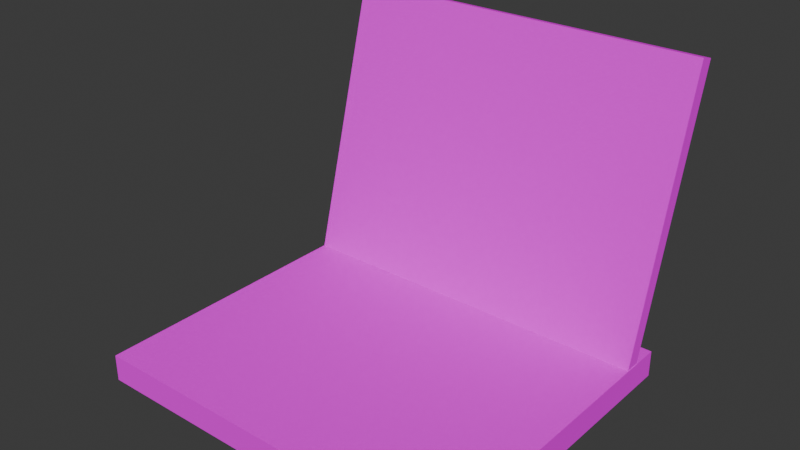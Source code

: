 # Source: laptop.blend  (saved by Blender 5.0.117; exported with 4.5.12 LTS)
import bpy
from mathutils import Matrix  # noqa: F401  (used for matrix-valued properties, if any)

bpy.ops.wm.read_factory_settings(use_empty=True)
scene = bpy.context.scene
scene.name = 'Scene'

# ---- collections
col_collection = bpy.data.collections.new('Collection'); scene.collection.children.link(col_collection)

# ---- images (referenced by path relative to the original .blend; pixels are not part of the script)
import os
ASSET_DIR = os.environ.get("B2B_ASSET_DIR", "")  # directory of the original .blend (textures are referenced by path, not embedded)
HERE = os.path.dirname(os.path.abspath(__file__))  # packed textures are extracted next to this script under _unpacked/

def load_image(name, relpath, width, height, colorspace="sRGB"):
    """Load a texture the original file referenced (path relative to the .blend, or extracted next to this script)."""
    p = next((c for c in (os.path.join(HERE, relpath), os.path.join(ASSET_DIR, relpath)) if relpath and os.path.exists(c)), "")
    if p:
        img = bpy.data.images.load(p, check_existing=True)
        img.name = name
    else:  # same state as the original file: an image datablock whose file is absent (Cycles renders it pink)
        img = bpy.data.images.new(name, width, height)
        img.source = "FILE"
        img.filepath = "//" + (relpath or name)
    img.colorspace_settings.name = colorspace
    return img
img_black_laptop_different_views_isolated_260nw_2732586293_png = load_image('black-laptop-different-views-isolated-260nw-2732586293.png', 'black-laptop-different-views-isolated-260nw-2732586293.png', 1024, 1024, 'sRGB')
img_computer_laptop_left_right_top_260nw_1715631847_png = load_image('computer-laptop-left-right-top-260nw-1715631847.png', 'computer-laptop-left-right-top-260nw-1715631847.png', 1024, 1024, 'sRGB')

# ---- materials (node trees are filled in below, after node groups)
mat_material = bpy.data.materials.new('Material')
mat_material.alpha_threshold = 0.0
mat_material.use_backface_culling_lightprobe_volume = False
mat_material.roughness = 0.5
mat_material.line_color = (0.0, 0.0, 0.0, 1.0)
mat_x = bpy.data.materials.new('Материал')

# ---- material node trees
mat_material.use_nodes = True; mat_material.node_tree.nodes.clear()
_N = mat_material.node_tree.nodes; _L = mat_material.node_tree.links
n0 = _N.new('ShaderNodeOutputMaterial'); n0.name = 'Material Output'; n0.location = (200, 100)
n1 = _N.new('ShaderNodeBsdfPrincipled'); n1.name = 'Principled BSDF'; n1.location = (-200, 100)
n1.inputs[2].default_value = 1.0
n1.inputs[3].default_value = 1.0
n2 = _N.new('ShaderNodeTexImage'); n2.name = 'Текстура изображения'; n2.location = (-490, 80)
n2.image = img_black_laptop_different_views_isolated_260nw_2732586293_png
n2.interpolation = 'Closest'
_L.new(n1.outputs[0], n0.inputs[0])
_L.new(n2.outputs[0], n1.inputs[0])
n0.is_active_output = True
mat_x.use_nodes = True; mat_x.node_tree.nodes.clear()
_N = mat_x.node_tree.nodes; _L = mat_x.node_tree.links
n0 = _N.new('ShaderNodeBsdfPrincipled'); n0.name = 'Принципиальный BSDF'; n0.location = (-200, 100)
n0.inputs[2].default_value = 1.0
n0.inputs[3].default_value = 1.0
n1 = _N.new('ShaderNodeOutputMaterial'); n1.name = 'Вывод материала'; n1.location = (200, 100)
n2 = _N.new('ShaderNodeTexImage'); n2.name = 'Текстура изображения'; n2.location = (-490, 80)
n2.image = img_computer_laptop_left_right_top_260nw_1715631847_png
n2.interpolation = 'Closest'
_L.new(n0.outputs[0], n1.inputs[0])
_L.new(n2.outputs[0], n0.inputs[0])
n1.is_active_output = True

# ---- world
world_world = bpy.data.worlds.new('World'); scene.world = world_world
world_world.use_nodes = True; world_world.node_tree.nodes.clear()
_N = world_world.node_tree.nodes; _L = world_world.node_tree.links
n0 = _N.new('ShaderNodeOutputWorld'); n0.name = 'World Output'; n0.location = (200, 100)
n1 = _N.new('ShaderNodeBackground'); n1.name = 'Background'; n1.location = (-200, 100)
n1.inputs[0].default_value = (0.05088, 0.05088, 0.05088, 1.0)
_L.new(n1.outputs[0], n0.inputs[0])
n0.is_active_output = True
world_world.color = (0.05088, 0.05088, 0.05088)
world_world.sun_shadow_jitter_overblur = 0.0

# ---- meshes
me_cube = bpy.data.meshes.new('Cube')
me_cube.from_pydata([(1.4, 1.2, 0.1), (1.4, 1.2, -0.1), (1.4, -1.2, 0.1), (1.4, -1.2, -0.1), (-1.4, 1.2, 0.1), (-1.4, 1.2, -0.1), (-1.4, -1.2, 0.1), (-1.4, -1.2, -0.1), (1.4, 1.435, 2.153), (1.4, 1.541, 2.125), (1.396, 0.859, 0.003505), (1.396, 0.9645, -0.02477), (-1.4, 1.435, 2.153), (-1.4, 1.541, 2.125), (-1.396, 0.859, 0.003505), (-1.396, 0.9645, -0.02477)], [], [(0, 4, 6, 2), (3, 2, 6, 7), (7, 6, 4, 5), (5, 1, 3, 7), (1, 0, 2, 3), (5, 4, 0, 1), (8, 12, 14, 10), (11, 10, 14, 15), (15, 14, 12, 13), (13, 9, 11, 15), (9, 8, 10, 11), (13, 12, 8, 9)])
me_cube.polygons.foreach_set('material_index', [1, 0, 0, 0, 0, 0, 0, 0, 0, 0, 0, 0])
_uv = me_cube.uv_layers.new(name='UVMap')
_uv.uv.foreach_set('vector', [0.4666, 0.614, 0.2931, 0.614, 0.2931, 0.162, 0.4666, 0.162, 0.4863, 0.07853, 0.4863, 0.109, 0.298, 0.109, 0.298, 0.07853, 0.08616, 0.08072, 0.08616, 0.1095, 0.2385, 0.1095, 0.2385, 0.08072, 0.7773, 0.9879, 0.9889, 0.9879, 0.9889, 0.6187, 0.7773, 0.6187, 0.7135, 0.07677, 0.7135, 0.1062, 0.5573, 0.1062, 0.5573, 0.07677, 0.05855, 0.5936, 0.05855, 0.6252, 0.2539, 0.6252, 0.2539, 0.5936, 0.4938, 0.5648, 0.3043, 0.5648, 0.3023, 0.27, 0.4958, 0.27, 0.5925, 1.0, 0.5892, 1.0, 0.5892, -7.726e-09, 0.5925, -6.432e-09, 0.1965, 0.8263, 0.1965, 0.8103, 0.05352, 0.8103, 0.05352, 0.8263, 0.05118, 0.9489, 0.2608, 0.9489, 0.2554, 0.6064, 0.05658, 0.6064, 0.1964, 0.8103, 0.1964, 0.8263, 0.05358, 0.8263, 0.05358, 0.8103, 0.05288, 0.8251, 0.05288, 0.8127, 0.1967, 0.8127, 0.1967, 0.8251])
me_cube.materials.append(mat_material)
me_cube.materials.append(mat_x)
me_cube.update()

# ---- objects
ob_cube = bpy.data.objects.new('Cube', me_cube)
ob_x = bpy.data.objects.new('Пустышка', img_black_laptop_different_views_isolated_260nw_2732586293_png)
ob_001 = bpy.data.objects.new('Пустышка.001', img_black_laptop_different_views_isolated_260nw_2732586293_png)

# ---- transforms, parenting, visibility, modifiers, constraints
ob_cube.location = (0.0, 0.0, 0.0)
ob_cube.lock_rotations_4d = False
ob_cube.empty_display_type = 'ARROWS'
ob_cube.lineart.crease_threshold = 0.0
ob_x.location = (0.0, -1.606, 1.798)
ob_x.rotation_euler = (1.571, -0.0, 1.571)
ob_x.scale = (2.5, 2.5, 2.5)
ob_x.empty_display_type = 'IMAGE'
ob_x.empty_display_size = 5.0
ob_x.empty_image_depth = 'BACK'
ob_x.show_empty_image_perspective = False
ob_x.empty_image_side = 'FRONT'
ob_001.location = (1.253, 0.0, 1.798)
ob_001.rotation_euler = (1.571, -0.0, 0.0)
ob_001.scale = (2.5, 2.5, 2.5)
ob_001.empty_display_type = 'IMAGE'
ob_001.empty_display_size = 5.0
ob_001.empty_image_depth = 'BACK'
ob_001.show_empty_image_perspective = False
ob_001.empty_image_side = 'FRONT'

# ---- collection membership
col_collection.objects.link(ob_cube)
col_collection.objects.link(ob_x)
col_collection.objects.link(ob_001)

# ---- scene / render settings (as saved in the file)
scene.frame_start = 1; scene.frame_end = 250; scene.frame_set(1)
scene.render.engine = 'BLENDER_EEVEE_NEXT'
scene.render.bake_bias = 0.0
scene.render.bake_samples = 0
scene.cycles.sampling_pattern = 'TABULATED_SOBOL'
scene.eevee.use_volume_custom_range = False
bpy.context.view_layer.update()

# ---- added for rendering (the .blend has no active camera and no usable light): camera, sun
cam_auto = bpy.data.cameras.new('AutoCamera')
cam_auto.lens = 50.0
cam_auto.sensor_width = 36.0
cam_auto.clip_end = 1000.0
ob_auto_camera = bpy.data.objects.new('AutoCamera', cam_auto)
scene.collection.objects.link(ob_auto_camera)
ob_auto_camera.location = (4.18176, -4.84778, 4.37199)
ob_auto_camera.rotation_euler = (1.09748, -7.21219e-08, 0.694738)
scene.camera = ob_auto_camera
light_auto_sun = bpy.data.lights.new('AutoSun', 'SUN')
light_auto_sun.energy = 3.0
light_auto_sun.angle = 0.0523599
ob_auto_sun = bpy.data.objects.new('AutoSun', light_auto_sun)
scene.collection.objects.link(ob_auto_sun)
ob_auto_sun.rotation_euler = (0.872665, 0.174533, 0.523599)
bpy.context.view_layer.update()
